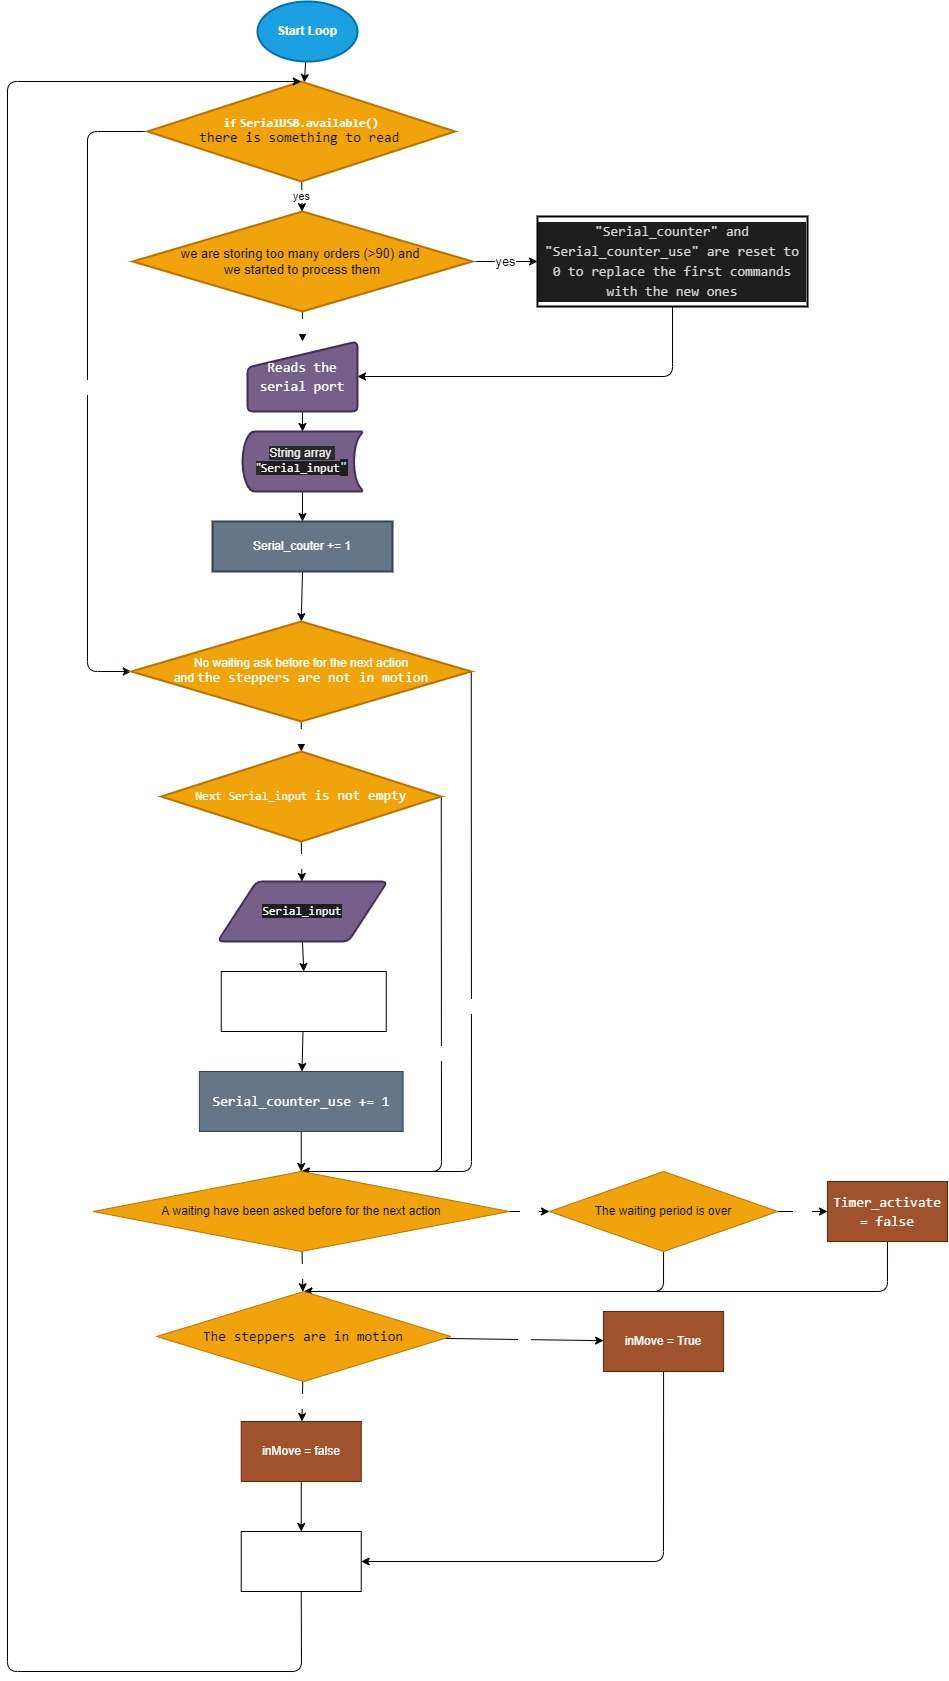

The diagram above was exported from draw.io. Its source (the exported page's mxGraphModel, read from the mxfile embedded in the PNG):
<mxGraphModel dx="2195" dy="1700" grid="1" gridSize="10" guides="1" tooltips="1" connect="1" arrows="1" fold="1" page="1" pageScale="1" pageWidth="850" pageHeight="1100" math="0" shadow="0">
  <root>
    <mxCell id="0" />
    <mxCell id="1" parent="0" />
    <mxCell id="5" value="" style="edgeStyle=none;html=1;" edge="1" parent="1" source="2" target="4">
      <mxGeometry relative="1" as="geometry" />
    </mxCell>
    <mxCell id="2" value="Start Loop" style="strokeWidth=2;html=1;shape=mxgraph.flowchart.start_1;whiteSpace=wrap;fillColor=#1ba1e2;strokeColor=#006EAF;shadow=0;fontStyle=1;fontColor=#ffffff;" vertex="1" parent="1">
      <mxGeometry x="330" y="50" width="100" height="60" as="geometry" />
    </mxCell>
    <mxCell id="8" value="yes" style="edgeStyle=none;html=1;" edge="1" parent="1" source="4" target="7">
      <mxGeometry relative="1" as="geometry" />
    </mxCell>
    <mxCell id="31" style="edgeStyle=none;html=1;exitX=0;exitY=0.5;exitDx=0;exitDy=0;entryX=0;entryY=0.5;entryDx=0;entryDy=0;entryPerimeter=0;fontSize=12;fontColor=#FFFFFF;" edge="1" parent="1" source="4" target="29">
      <mxGeometry relative="1" as="geometry">
        <Array as="points">
          <mxPoint x="160" y="180" />
          <mxPoint x="160" y="720" />
        </Array>
      </mxGeometry>
    </mxCell>
    <mxCell id="32" value="no" style="edgeLabel;html=1;align=center;verticalAlign=middle;resizable=0;points=[];fontSize=12;fontColor=#FFFFFF;" vertex="1" connectable="0" parent="31">
      <mxGeometry x="-0.0189" y="-4" relative="1" as="geometry">
        <mxPoint as="offset" />
      </mxGeometry>
    </mxCell>
    <mxCell id="4" value="&lt;b&gt;&lt;font color=&quot;#ffffff&quot;&gt;&lt;span style=&quot;font-family: &amp;#34;consolas&amp;#34; , &amp;#34;courier new&amp;#34; , monospace&quot;&gt;if&lt;/span&gt;&amp;nbsp;&lt;span style=&quot;font-family: &amp;#34;consolas&amp;#34; , &amp;#34;courier new&amp;#34; , monospace&quot;&gt;SerialUSB&lt;/span&gt;&lt;span style=&quot;font-family: &amp;#34;consolas&amp;#34; , &amp;#34;courier new&amp;#34; , monospace&quot;&gt;.&lt;/span&gt;&lt;span style=&quot;font-family: &amp;#34;consolas&amp;#34; , &amp;#34;courier new&amp;#34; , monospace&quot;&gt;available&lt;/span&gt;&lt;span style=&quot;font-family: &amp;#34;consolas&amp;#34; , &amp;#34;courier new&amp;#34; , monospace&quot;&gt;()&lt;br&gt;&lt;/span&gt;&lt;/font&gt;&lt;/b&gt;&lt;span style=&quot;font-family: &amp;#34;consolas&amp;#34; , &amp;#34;courier new&amp;#34; , monospace ; font-size: 14px&quot;&gt;there is something to read&lt;/span&gt;&lt;b&gt;&amp;nbsp;&lt;/b&gt;&lt;b&gt;&lt;font color=&quot;#ffffff&quot;&gt;&lt;span style=&quot;font-family: &amp;#34;consolas&amp;#34; , &amp;#34;courier new&amp;#34; , monospace&quot;&gt;&lt;br&gt;&lt;/span&gt;&lt;/font&gt;&lt;/b&gt;" style="rhombus;whiteSpace=wrap;html=1;strokeWidth=2;fillColor=#f0a30a;fontColor=#000000;strokeColor=#BD7000;" vertex="1" parent="1">
      <mxGeometry x="220" y="130" width="307.5" height="100" as="geometry" />
    </mxCell>
    <mxCell id="11" value="yes" style="edgeStyle=none;html=1;exitX=1;exitY=0.5;exitDx=0;exitDy=0;entryX=0;entryY=0.5;entryDx=0;entryDy=0;fontSize=13;" edge="1" parent="1" source="7" target="9">
      <mxGeometry relative="1" as="geometry" />
    </mxCell>
    <mxCell id="23" value="no" style="edgeStyle=none;html=1;exitX=0.5;exitY=1;exitDx=0;exitDy=0;entryX=0.5;entryY=0;entryDx=0;entryDy=0;fontSize=12;fontColor=#FFFFFF;" edge="1" parent="1" source="7" target="22">
      <mxGeometry relative="1" as="geometry" />
    </mxCell>
    <mxCell id="7" value="&lt;font style=&quot;font-size: 13px&quot;&gt;we are storing too many orders (&amp;gt;90)&amp;nbsp;and &lt;br&gt;we started to process them&lt;/font&gt;" style="rhombus;whiteSpace=wrap;html=1;strokeWidth=2;fillColor=#f0a30a;fontColor=#000000;strokeColor=#BD7000;" vertex="1" parent="1">
      <mxGeometry x="205" y="260" width="340" height="100" as="geometry" />
    </mxCell>
    <mxCell id="26" style="edgeStyle=none;html=1;exitX=0.5;exitY=1;exitDx=0;exitDy=0;entryX=1;entryY=0.5;entryDx=0;entryDy=0;fontSize=12;fontColor=#FFFFFF;" edge="1" parent="1" source="9" target="22">
      <mxGeometry relative="1" as="geometry">
        <Array as="points">
          <mxPoint x="745" y="425" />
        </Array>
      </mxGeometry>
    </mxCell>
    <mxCell id="9" value="&lt;div style=&quot;background-color: rgb(30 , 30 , 30) ; line-height: 19px&quot;&gt;&lt;font color=&quot;#d4d4d4&quot; face=&quot;consolas, courier new, monospace&quot;&gt;&lt;span style=&quot;font-size: 14px&quot;&gt;&quot;Serial_counter&quot; and &quot;Serial_counter_use&quot; are reset to 0 to replace the first commands with the new ones&lt;/span&gt;&lt;/font&gt;&lt;br&gt;&lt;/div&gt;" style="whiteSpace=wrap;html=1;strokeWidth=2;" vertex="1" parent="1">
      <mxGeometry x="610" y="265" width="270" height="90" as="geometry" />
    </mxCell>
    <mxCell id="30" style="edgeStyle=none;html=1;exitX=0.5;exitY=1;exitDx=0;exitDy=0;entryX=0.5;entryY=0;entryDx=0;entryDy=0;entryPerimeter=0;fontSize=12;fontColor=#FFFFFF;" edge="1" parent="1" source="15" target="29">
      <mxGeometry relative="1" as="geometry" />
    </mxCell>
    <mxCell id="15" value="&lt;span style=&quot;color: rgb(255 , 255 , 255)&quot;&gt;Serial_couter += 1&lt;/span&gt;" style="whiteSpace=wrap;html=1;strokeWidth=2;fillColor=#647687;fontColor=#ffffff;strokeColor=#314354;" vertex="1" parent="1">
      <mxGeometry x="285" y="570" width="180" height="50" as="geometry" />
    </mxCell>
    <mxCell id="28" style="edgeStyle=none;html=1;exitX=0.5;exitY=1;exitDx=0;exitDy=0;exitPerimeter=0;entryX=0.5;entryY=0;entryDx=0;entryDy=0;fontSize=12;fontColor=#FFFFFF;" edge="1" parent="1" source="21" target="15">
      <mxGeometry relative="1" as="geometry" />
    </mxCell>
    <mxCell id="21" value="&lt;span style=&quot;color: rgb(240 , 240 , 240) ; font-family: &amp;#34;helvetica&amp;#34; ; font-size: 12px ; font-style: normal ; font-weight: 400 ; letter-spacing: normal ; text-align: center ; text-indent: 0px ; text-transform: none ; word-spacing: 0px ; background-color: rgb(42 , 42 , 42)&quot;&gt;String array&amp;nbsp; &quot;&lt;/span&gt;&lt;span style=&quot;color: rgb(240 , 240 , 240) ; font-size: 12px ; font-style: normal ; font-weight: 400 ; letter-spacing: normal ; text-align: center ; text-indent: 0px ; text-transform: none ; word-spacing: 0px ; background-color: rgb(30 , 30 , 30) ; font-family: &amp;#34;consolas&amp;#34; , &amp;#34;courier new&amp;#34; , monospace&quot;&gt;&lt;font color=&quot;#ffffff&quot;&gt;Serial_input&lt;/font&gt;&lt;/span&gt;&lt;span style=&quot;font-style: normal ; font-weight: 400 ; letter-spacing: normal ; text-align: center ; text-indent: 0px ; text-transform: none ; word-spacing: 0px ; color: rgb(156 , 220 , 254) ; background-color: rgb(30 , 30 , 30) ; font-family: &amp;#34;consolas&amp;#34; , &amp;#34;courier new&amp;#34; , monospace ; font-size: 14px&quot;&gt;&quot;&lt;/span&gt;" style="strokeWidth=2;html=1;shape=mxgraph.flowchart.stored_data;whiteSpace=wrap;shadow=0;fontSize=12;fontColor=#ffffff;fillColor=#76608a;strokeColor=#432D57;" vertex="1" parent="1">
      <mxGeometry x="315" y="480" width="120" height="60" as="geometry" />
    </mxCell>
    <mxCell id="27" style="edgeStyle=none;html=1;exitX=0.5;exitY=1;exitDx=0;exitDy=0;entryX=0.5;entryY=0;entryDx=0;entryDy=0;entryPerimeter=0;fontSize=12;fontColor=#FFFFFF;" edge="1" parent="1" source="22" target="21">
      <mxGeometry relative="1" as="geometry" />
    </mxCell>
    <mxCell id="22" value="&lt;p style=&quot;font-family: &amp;#34;consolas&amp;#34; , &amp;#34;courier new&amp;#34; , monospace ; font-size: 14px ; line-height: 19px&quot;&gt;Reads the&lt;br&gt;serial port&lt;/p&gt;" style="html=1;strokeWidth=2;shape=manualInput;whiteSpace=wrap;rounded=1;size=26;arcSize=11;shadow=0;fontSize=12;fontColor=#ffffff;fillColor=#76608a;strokeColor=#432D57;" vertex="1" parent="1">
      <mxGeometry x="320" y="390" width="110" height="70" as="geometry" />
    </mxCell>
    <mxCell id="T50aEVcokCgWjYUZ_jQx-34" value="yes" style="edgeStyle=none;html=1;fontSize=12;fontColor=#FFFFFF;" edge="1" parent="1" source="29" target="T50aEVcokCgWjYUZ_jQx-33">
      <mxGeometry relative="1" as="geometry" />
    </mxCell>
    <mxCell id="T50aEVcokCgWjYUZ_jQx-62" value="no" style="edgeStyle=none;html=1;exitX=1;exitY=0.5;exitDx=0;exitDy=0;exitPerimeter=0;entryX=0.5;entryY=0;entryDx=0;entryDy=0;fontSize=12;fontColor=#FFFFFF;" edge="1" parent="1" source="29" target="T50aEVcokCgWjYUZ_jQx-44">
      <mxGeometry relative="1" as="geometry">
        <Array as="points">
          <mxPoint x="544" y="1220" />
        </Array>
      </mxGeometry>
    </mxCell>
    <mxCell id="29" value="&lt;font color=&quot;#ffffff&quot;&gt;No waiting ask before for the next action&lt;br&gt;&lt;/font&gt;&lt;font color=&quot;#ffffff&quot;&gt;and&amp;nbsp;&lt;/font&gt;&lt;span style=&quot;font-family: &amp;#34;consolas&amp;#34; , &amp;#34;courier new&amp;#34; , monospace ; font-size: 14px&quot;&gt;&lt;font color=&quot;#ffffff&quot;&gt;the steppers are not in motion&lt;/font&gt;&lt;/span&gt;&lt;font color=&quot;#ffffff&quot;&gt;&lt;br&gt;&lt;/font&gt;" style="strokeWidth=2;html=1;shape=mxgraph.flowchart.decision;whiteSpace=wrap;shadow=0;labelBackgroundColor=none;fontSize=12;fontColor=#000000;fillColor=#f0a30a;strokeColor=#BD7000;" vertex="1" parent="1">
      <mxGeometry x="203.75" y="670" width="340" height="100" as="geometry" />
    </mxCell>
    <mxCell id="T50aEVcokCgWjYUZ_jQx-41" value="yes" style="edgeStyle=none;html=1;exitX=0.5;exitY=1;exitDx=0;exitDy=0;fontSize=12;fontColor=#FFFFFF;" edge="1" parent="1" source="T50aEVcokCgWjYUZ_jQx-33" target="T50aEVcokCgWjYUZ_jQx-37">
      <mxGeometry relative="1" as="geometry" />
    </mxCell>
    <mxCell id="T50aEVcokCgWjYUZ_jQx-63" value="no" style="edgeStyle=none;html=1;exitX=1;exitY=0.5;exitDx=0;exitDy=0;entryX=0.5;entryY=0;entryDx=0;entryDy=0;fontSize=12;fontColor=#FFFFFF;" edge="1" parent="1" source="T50aEVcokCgWjYUZ_jQx-33" target="T50aEVcokCgWjYUZ_jQx-44">
      <mxGeometry relative="1" as="geometry">
        <Array as="points">
          <mxPoint x="514" y="1220" />
        </Array>
      </mxGeometry>
    </mxCell>
    <mxCell id="T50aEVcokCgWjYUZ_jQx-33" value="&lt;span style=&quot;color: rgb(255 , 255 , 255) ; font-family: &amp;#34;consolas&amp;#34; , &amp;#34;courier new&amp;#34; , monospace&quot;&gt;Next Serial_input&amp;nbsp;&lt;/span&gt;&lt;span style=&quot;color: rgb(255 , 255 , 255) ; font-family: &amp;#34;consolas&amp;#34; , &amp;#34;courier new&amp;#34; , monospace ; font-size: 14px&quot;&gt;is not empty&lt;/span&gt;&lt;span style=&quot;color: rgb(255 , 255 , 255) ; font-family: &amp;#34;consolas&amp;#34; , &amp;#34;courier new&amp;#34; , monospace&quot;&gt;&lt;br&gt;&lt;/span&gt;" style="rhombus;whiteSpace=wrap;html=1;fontColor=#000000;strokeWidth=2;shadow=0;labelBackgroundColor=none;fillColor=#f0a30a;strokeColor=#BD7000;" vertex="1" parent="1">
      <mxGeometry x="233.75" y="800" width="280" height="90" as="geometry" />
    </mxCell>
    <mxCell id="T50aEVcokCgWjYUZ_jQx-40" style="edgeStyle=none;html=1;exitX=0.5;exitY=1;exitDx=0;exitDy=0;entryX=0.5;entryY=0;entryDx=0;entryDy=0;fontSize=12;fontColor=#FFFFFF;" edge="1" parent="1" source="T50aEVcokCgWjYUZ_jQx-37" target="T50aEVcokCgWjYUZ_jQx-39">
      <mxGeometry relative="1" as="geometry" />
    </mxCell>
    <mxCell id="T50aEVcokCgWjYUZ_jQx-37" value="&lt;span style=&quot;font-family: &amp;#34;consolas&amp;#34; , &amp;#34;courier new&amp;#34; , monospace ; background-color: rgb(30 , 30 , 30)&quot;&gt;Serial_input&lt;/span&gt;" style="shape=parallelogram;html=1;strokeWidth=2;perimeter=parallelogramPerimeter;whiteSpace=wrap;rounded=1;arcSize=12;size=0.23;shadow=0;labelBackgroundColor=none;fontSize=12;fontColor=#ffffff;fillColor=#76608a;strokeColor=#432D57;" vertex="1" parent="1">
      <mxGeometry x="290" y="930" width="170" height="60" as="geometry" />
    </mxCell>
    <mxCell id="T50aEVcokCgWjYUZ_jQx-43" value="" style="edgeStyle=none;html=1;fontSize=12;fontColor=#FFFFFF;" edge="1" parent="1" source="T50aEVcokCgWjYUZ_jQx-39" target="T50aEVcokCgWjYUZ_jQx-42">
      <mxGeometry relative="1" as="geometry" />
    </mxCell>
    <mxCell id="T50aEVcokCgWjYUZ_jQx-39" value="Process the next input data&amp;nbsp;&lt;br&gt;&lt;div style=&quot;font-family: &amp;#34;consolas&amp;#34; , &amp;#34;courier new&amp;#34; , monospace ; font-size: 14px ; line-height: 19px&quot;&gt;process_orders()&lt;/div&gt;" style="rounded=0;whiteSpace=wrap;html=1;shadow=0;labelBackgroundColor=none;fontSize=12;fontColor=#FFFFFF;strokeColor=default;" vertex="1" parent="1">
      <mxGeometry x="293.75" y="1020" width="165" height="60" as="geometry" />
    </mxCell>
    <mxCell id="T50aEVcokCgWjYUZ_jQx-45" value="" style="edgeStyle=none;html=1;fontSize=12;fontColor=#FFFFFF;" edge="1" parent="1" source="T50aEVcokCgWjYUZ_jQx-42" target="T50aEVcokCgWjYUZ_jQx-44">
      <mxGeometry relative="1" as="geometry" />
    </mxCell>
    <mxCell id="T50aEVcokCgWjYUZ_jQx-42" value="&lt;p style=&quot;font-family: &amp;#34;consolas&amp;#34; , &amp;#34;courier new&amp;#34; , monospace ; font-size: 14px ; line-height: 19px&quot;&gt;Serial_counter_use += 1&lt;/p&gt;" style="whiteSpace=wrap;html=1;fontColor=#ffffff;rounded=0;shadow=0;labelBackgroundColor=none;fillColor=#647687;strokeColor=#314354;" vertex="1" parent="1">
      <mxGeometry x="271.87" y="1120" width="203.75" height="60" as="geometry" />
    </mxCell>
    <mxCell id="T50aEVcokCgWjYUZ_jQx-47" value="yes" style="edgeStyle=none;html=1;fontSize=12;fontColor=#FFFFFF;" edge="1" parent="1" source="T50aEVcokCgWjYUZ_jQx-44" target="T50aEVcokCgWjYUZ_jQx-46">
      <mxGeometry relative="1" as="geometry" />
    </mxCell>
    <mxCell id="T50aEVcokCgWjYUZ_jQx-52" value="no" style="edgeStyle=none;html=1;fontSize=12;fontColor=#FFFFFF;" edge="1" parent="1" source="T50aEVcokCgWjYUZ_jQx-44" target="T50aEVcokCgWjYUZ_jQx-51">
      <mxGeometry relative="1" as="geometry" />
    </mxCell>
    <mxCell id="T50aEVcokCgWjYUZ_jQx-44" value="A waiting have been asked before for the next action" style="rhombus;whiteSpace=wrap;html=1;fontColor=#000000;rounded=0;shadow=0;labelBackgroundColor=none;fillColor=#f0a30a;strokeColor=#BD7000;" vertex="1" parent="1">
      <mxGeometry x="165.61" y="1220" width="416.26" height="80" as="geometry" />
    </mxCell>
    <mxCell id="T50aEVcokCgWjYUZ_jQx-49" value="yes" style="edgeStyle=none;html=1;fontSize=12;fontColor=#FFFFFF;" edge="1" parent="1" source="T50aEVcokCgWjYUZ_jQx-46" target="T50aEVcokCgWjYUZ_jQx-48">
      <mxGeometry relative="1" as="geometry" />
    </mxCell>
    <mxCell id="T50aEVcokCgWjYUZ_jQx-57" style="edgeStyle=none;html=1;exitX=0.5;exitY=1;exitDx=0;exitDy=0;entryX=0.5;entryY=0;entryDx=0;entryDy=0;fontSize=12;fontColor=#FFFFFF;" edge="1" parent="1" source="T50aEVcokCgWjYUZ_jQx-46" target="T50aEVcokCgWjYUZ_jQx-51">
      <mxGeometry relative="1" as="geometry">
        <Array as="points">
          <mxPoint x="736" y="1340" />
        </Array>
      </mxGeometry>
    </mxCell>
    <mxCell id="T50aEVcokCgWjYUZ_jQx-46" value="The waiting period is over" style="rhombus;whiteSpace=wrap;html=1;fontColor=#000000;rounded=0;shadow=0;labelBackgroundColor=none;fillColor=#f0a30a;strokeColor=#BD7000;" vertex="1" parent="1">
      <mxGeometry x="622" y="1220" width="228.13" height="80" as="geometry" />
    </mxCell>
    <mxCell id="T50aEVcokCgWjYUZ_jQx-58" style="edgeStyle=none;html=1;exitX=0.5;exitY=1;exitDx=0;exitDy=0;fontSize=12;fontColor=#FFFFFF;entryX=0.5;entryY=0;entryDx=0;entryDy=0;" edge="1" parent="1" source="T50aEVcokCgWjYUZ_jQx-48" target="T50aEVcokCgWjYUZ_jQx-51">
      <mxGeometry relative="1" as="geometry">
        <mxPoint x="730" y="1340" as="targetPoint" />
        <Array as="points">
          <mxPoint x="960" y="1340" />
        </Array>
      </mxGeometry>
    </mxCell>
    <mxCell id="T50aEVcokCgWjYUZ_jQx-48" value="&lt;p style=&quot;font-family: &amp;#34;consolas&amp;#34; , &amp;#34;courier new&amp;#34; , monospace ; font-size: 14px ; line-height: 19px&quot;&gt;Timer_activate = false&lt;/p&gt;" style="whiteSpace=wrap;html=1;fontColor=#ffffff;rounded=0;shadow=0;labelBackgroundColor=none;fillColor=#a0522d;strokeColor=#6D1F00;" vertex="1" parent="1">
      <mxGeometry x="900.0049999999999" y="1230" width="120" height="60" as="geometry" />
    </mxCell>
    <mxCell id="T50aEVcokCgWjYUZ_jQx-54" value="yes" style="edgeStyle=none;html=1;fontSize=12;fontColor=#FFFFFF;" edge="1" parent="1" source="T50aEVcokCgWjYUZ_jQx-51" target="T50aEVcokCgWjYUZ_jQx-53">
      <mxGeometry relative="1" as="geometry" />
    </mxCell>
    <mxCell id="T50aEVcokCgWjYUZ_jQx-56" value="no" style="edgeStyle=none;html=1;fontSize=12;fontColor=#FFFFFF;" edge="1" parent="1" source="T50aEVcokCgWjYUZ_jQx-51" target="T50aEVcokCgWjYUZ_jQx-55">
      <mxGeometry relative="1" as="geometry" />
    </mxCell>
    <mxCell id="T50aEVcokCgWjYUZ_jQx-51" value="&lt;p style=&quot;font-family: &amp;#34;consolas&amp;#34; , &amp;#34;courier new&amp;#34; , monospace ; font-size: 14px ; line-height: 19px&quot;&gt;The steppers are in motion&lt;/p&gt;" style="rhombus;whiteSpace=wrap;html=1;fontColor=#000000;rounded=0;shadow=0;labelBackgroundColor=none;fillColor=#f0a30a;strokeColor=#BD7000;" vertex="1" parent="1">
      <mxGeometry x="229.06" y="1340" width="294.39" height="90" as="geometry" />
    </mxCell>
    <mxCell id="T50aEVcokCgWjYUZ_jQx-60" value="" style="edgeStyle=none;html=1;fontSize=12;fontColor=#FFFFFF;" edge="1" parent="1" source="T50aEVcokCgWjYUZ_jQx-53" target="T50aEVcokCgWjYUZ_jQx-59">
      <mxGeometry relative="1" as="geometry" />
    </mxCell>
    <mxCell id="T50aEVcokCgWjYUZ_jQx-53" value="inMove = false" style="whiteSpace=wrap;html=1;fontColor=#ffffff;rounded=0;shadow=0;labelBackgroundColor=none;fillColor=#a0522d;strokeColor=#6D1F00;" vertex="1" parent="1">
      <mxGeometry x="313.735" y="1470" width="120" height="60" as="geometry" />
    </mxCell>
    <mxCell id="T50aEVcokCgWjYUZ_jQx-61" style="edgeStyle=none;html=1;exitX=0.5;exitY=1;exitDx=0;exitDy=0;entryX=1;entryY=0.5;entryDx=0;entryDy=0;fontSize=12;fontColor=#FFFFFF;" edge="1" parent="1" source="T50aEVcokCgWjYUZ_jQx-55" target="T50aEVcokCgWjYUZ_jQx-59">
      <mxGeometry relative="1" as="geometry">
        <Array as="points">
          <mxPoint x="736" y="1610" />
        </Array>
      </mxGeometry>
    </mxCell>
    <mxCell id="T50aEVcokCgWjYUZ_jQx-55" value="inMove = True" style="whiteSpace=wrap;html=1;fontColor=#ffffff;rounded=0;shadow=0;labelBackgroundColor=none;fillColor=#a0522d;strokeColor=#6D1F00;" vertex="1" parent="1">
      <mxGeometry x="676.0649999999999" y="1360" width="120" height="60" as="geometry" />
    </mxCell>
    <mxCell id="T50aEVcokCgWjYUZ_jQx-64" style="edgeStyle=none;html=1;exitX=0.5;exitY=1;exitDx=0;exitDy=0;fontSize=12;fontColor=#FFFFFF;entryX=0.5;entryY=0;entryDx=0;entryDy=0;" edge="1" parent="1" source="T50aEVcokCgWjYUZ_jQx-59" target="4">
      <mxGeometry relative="1" as="geometry">
        <mxPoint x="80" y="120" as="targetPoint" />
        <Array as="points">
          <mxPoint x="374" y="1720" />
          <mxPoint x="80" y="1720" />
          <mxPoint x="80" y="130" />
        </Array>
      </mxGeometry>
    </mxCell>
    <mxCell id="T50aEVcokCgWjYUZ_jQx-59" value="Run the steppers" style="whiteSpace=wrap;html=1;fontColor=#FFFFFF;rounded=0;shadow=0;labelBackgroundColor=none;" vertex="1" parent="1">
      <mxGeometry x="313.735" y="1580" width="120" height="60" as="geometry" />
    </mxCell>
  </root>
</mxGraphModel>